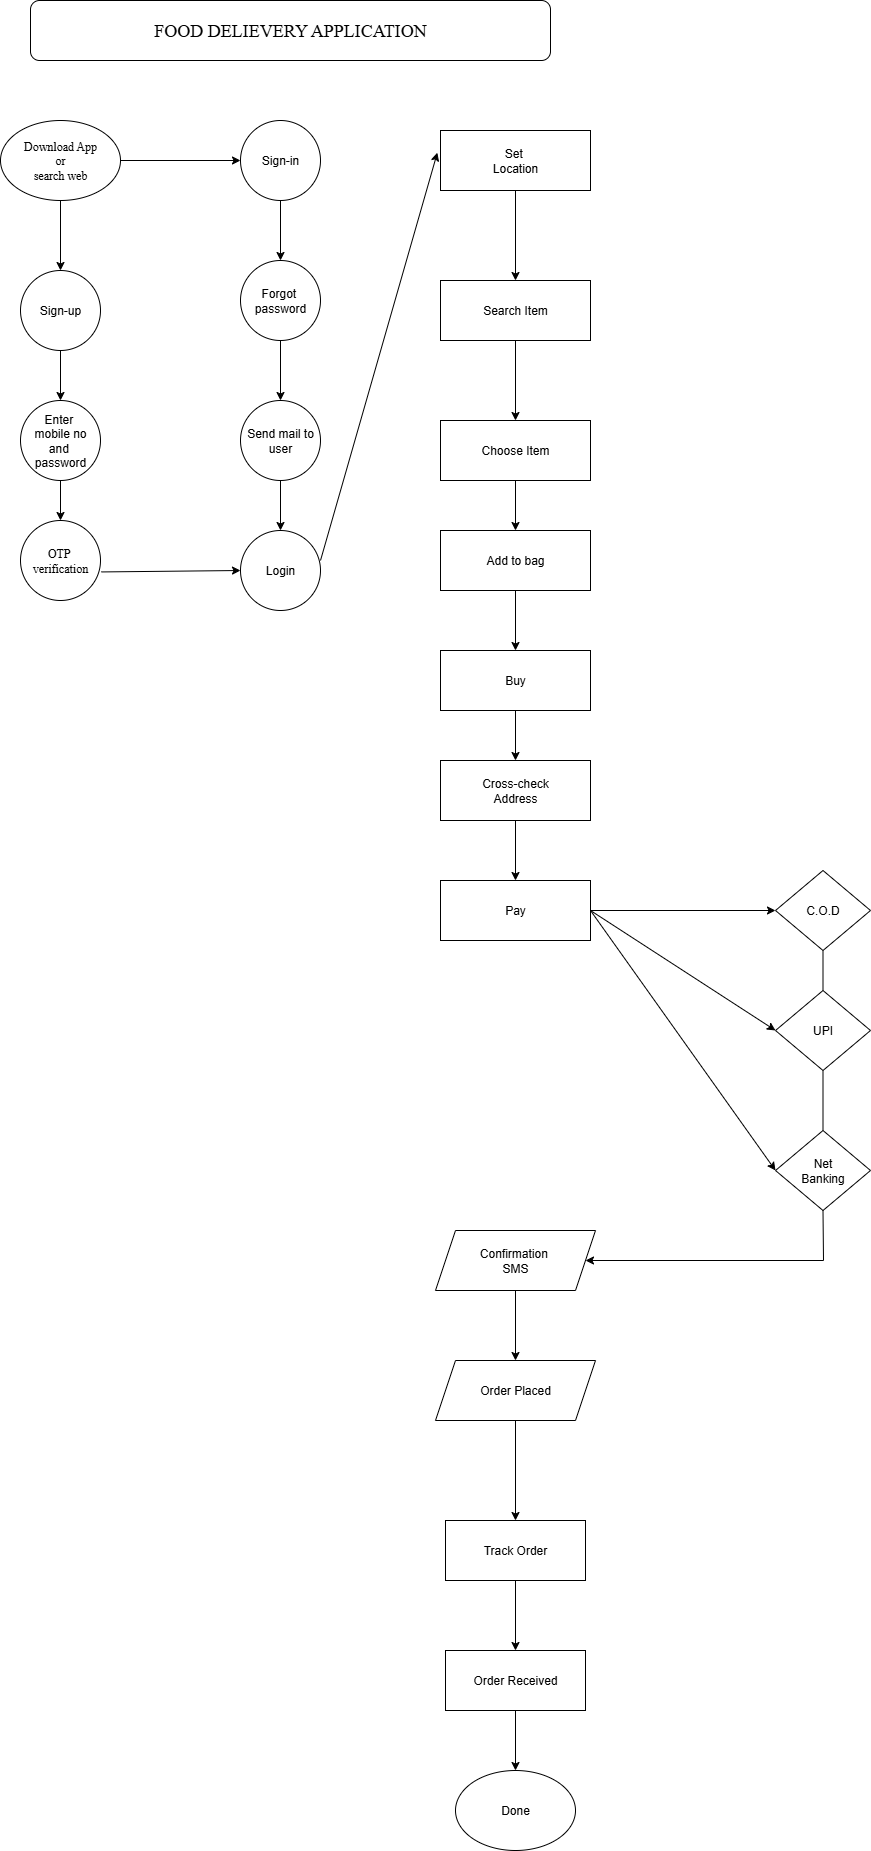

The diagram above was exported from draw.io. Its source (the exported page's mxGraphModel, read from the mxfile embedded in the PNG):
<mxGraphModel dx="1042" dy="1696" grid="1" gridSize="10" guides="1" tooltips="1" connect="1" arrows="1" fold="1" page="1" pageScale="1" pageWidth="850" pageHeight="1100" math="0" shadow="0">
  <root>
    <mxCell id="0" />
    <mxCell id="1" parent="0" />
    <mxCell id="kyR8Xc17ybiQprt5x9Sc-1" value="&lt;font face=&quot;Times New Roman&quot; style=&quot;font-size: 18px;&quot;&gt;FOOD DELIEVERY APPLICATION&lt;/font&gt;" style="rounded=1;whiteSpace=wrap;html=1;" parent="1" vertex="1">
      <mxGeometry x="200" y="-260" width="520" height="60" as="geometry" />
    </mxCell>
    <mxCell id="3r4EcEoE6-KPvrWv0c_q-6" value="" style="edgeStyle=orthogonalEdgeStyle;rounded=0;orthogonalLoop=1;jettySize=auto;html=1;entryX=0;entryY=0.5;entryDx=0;entryDy=0;" edge="1" parent="1" source="kyR8Xc17ybiQprt5x9Sc-2" target="kyR8Xc17ybiQprt5x9Sc-9">
      <mxGeometry relative="1" as="geometry">
        <mxPoint x="370" y="-80" as="targetPoint" />
      </mxGeometry>
    </mxCell>
    <mxCell id="3r4EcEoE6-KPvrWv0c_q-7" value="" style="edgeStyle=orthogonalEdgeStyle;rounded=0;orthogonalLoop=1;jettySize=auto;html=1;" edge="1" parent="1" source="kyR8Xc17ybiQprt5x9Sc-2" target="kyR8Xc17ybiQprt5x9Sc-10">
      <mxGeometry relative="1" as="geometry" />
    </mxCell>
    <mxCell id="kyR8Xc17ybiQprt5x9Sc-2" value="&lt;font face=&quot;Times New Roman&quot;&gt;Download App&lt;/font&gt;&lt;div&gt;&lt;font face=&quot;Times New Roman&quot;&gt;or&lt;/font&gt;&lt;/div&gt;&lt;div&gt;&lt;font face=&quot;Times New Roman&quot;&gt;search web&lt;/font&gt;&lt;/div&gt;" style="ellipse;whiteSpace=wrap;html=1;" parent="1" vertex="1">
      <mxGeometry x="170" y="-140" width="120" height="80" as="geometry" />
    </mxCell>
    <mxCell id="3r4EcEoE6-KPvrWv0c_q-2" value="" style="edgeStyle=orthogonalEdgeStyle;rounded=0;orthogonalLoop=1;jettySize=auto;html=1;" edge="1" parent="1" source="kyR8Xc17ybiQprt5x9Sc-9" target="kyR8Xc17ybiQprt5x9Sc-13">
      <mxGeometry relative="1" as="geometry" />
    </mxCell>
    <mxCell id="kyR8Xc17ybiQprt5x9Sc-9" value="Sign-in" style="ellipse;whiteSpace=wrap;html=1;aspect=fixed;" parent="1" vertex="1">
      <mxGeometry x="410" y="-140" width="80" height="80" as="geometry" />
    </mxCell>
    <mxCell id="3r4EcEoE6-KPvrWv0c_q-8" value="" style="edgeStyle=orthogonalEdgeStyle;rounded=0;orthogonalLoop=1;jettySize=auto;html=1;" edge="1" parent="1" source="kyR8Xc17ybiQprt5x9Sc-10" target="kyR8Xc17ybiQprt5x9Sc-15">
      <mxGeometry relative="1" as="geometry" />
    </mxCell>
    <mxCell id="kyR8Xc17ybiQprt5x9Sc-10" value="Sign-up" style="ellipse;whiteSpace=wrap;html=1;aspect=fixed;" parent="1" vertex="1">
      <mxGeometry x="190" y="10" width="80" height="80" as="geometry" />
    </mxCell>
    <mxCell id="kyR8Xc17ybiQprt5x9Sc-12" value="&lt;font face=&quot;Times New Roman&quot;&gt;OTP&amp;nbsp;&lt;/font&gt;&lt;div&gt;&lt;font face=&quot;Times New Roman&quot;&gt;verification&lt;/font&gt;&lt;/div&gt;" style="ellipse;whiteSpace=wrap;html=1;aspect=fixed;" parent="1" vertex="1">
      <mxGeometry x="190" y="260" width="80" height="80" as="geometry" />
    </mxCell>
    <mxCell id="3r4EcEoE6-KPvrWv0c_q-3" value="" style="edgeStyle=orthogonalEdgeStyle;rounded=0;orthogonalLoop=1;jettySize=auto;html=1;" edge="1" parent="1" source="kyR8Xc17ybiQprt5x9Sc-13" target="kyR8Xc17ybiQprt5x9Sc-16">
      <mxGeometry relative="1" as="geometry" />
    </mxCell>
    <mxCell id="kyR8Xc17ybiQprt5x9Sc-13" value="Forgot&amp;nbsp;&lt;div&gt;password&lt;/div&gt;" style="ellipse;whiteSpace=wrap;html=1;aspect=fixed;" parent="1" vertex="1">
      <mxGeometry x="410" width="80" height="80" as="geometry" />
    </mxCell>
    <mxCell id="3r4EcEoE6-KPvrWv0c_q-9" value="" style="edgeStyle=orthogonalEdgeStyle;rounded=0;orthogonalLoop=1;jettySize=auto;html=1;" edge="1" parent="1" source="kyR8Xc17ybiQprt5x9Sc-15" target="kyR8Xc17ybiQprt5x9Sc-12">
      <mxGeometry relative="1" as="geometry" />
    </mxCell>
    <mxCell id="kyR8Xc17ybiQprt5x9Sc-15" value="Enter&amp;nbsp;&lt;div&gt;mobile no&lt;/div&gt;&lt;div&gt;and&amp;nbsp;&lt;/div&gt;&lt;div&gt;password&lt;/div&gt;" style="ellipse;whiteSpace=wrap;html=1;aspect=fixed;" parent="1" vertex="1">
      <mxGeometry x="190" y="140" width="80" height="80" as="geometry" />
    </mxCell>
    <mxCell id="3r4EcEoE6-KPvrWv0c_q-4" value="" style="edgeStyle=orthogonalEdgeStyle;rounded=0;orthogonalLoop=1;jettySize=auto;html=1;" edge="1" parent="1" source="kyR8Xc17ybiQprt5x9Sc-16" target="3r4EcEoE6-KPvrWv0c_q-1">
      <mxGeometry relative="1" as="geometry" />
    </mxCell>
    <mxCell id="kyR8Xc17ybiQprt5x9Sc-16" value="Send mail to user" style="ellipse;whiteSpace=wrap;html=1;aspect=fixed;" parent="1" vertex="1">
      <mxGeometry x="410" y="140" width="80" height="80" as="geometry" />
    </mxCell>
    <mxCell id="3r4EcEoE6-KPvrWv0c_q-13" value="" style="edgeStyle=orthogonalEdgeStyle;rounded=0;orthogonalLoop=1;jettySize=auto;html=1;" edge="1" parent="1" source="kyR8Xc17ybiQprt5x9Sc-17" target="kyR8Xc17ybiQprt5x9Sc-18">
      <mxGeometry relative="1" as="geometry" />
    </mxCell>
    <mxCell id="kyR8Xc17ybiQprt5x9Sc-17" value="Set&amp;nbsp;&lt;div&gt;Location&lt;/div&gt;" style="rounded=0;whiteSpace=wrap;html=1;" parent="1" vertex="1">
      <mxGeometry x="610" y="-130" width="150" height="60" as="geometry" />
    </mxCell>
    <mxCell id="3r4EcEoE6-KPvrWv0c_q-14" value="" style="edgeStyle=orthogonalEdgeStyle;rounded=0;orthogonalLoop=1;jettySize=auto;html=1;" edge="1" parent="1" source="kyR8Xc17ybiQprt5x9Sc-18" target="kyR8Xc17ybiQprt5x9Sc-19">
      <mxGeometry relative="1" as="geometry" />
    </mxCell>
    <mxCell id="kyR8Xc17ybiQprt5x9Sc-18" value="Search Item" style="rounded=0;whiteSpace=wrap;html=1;" parent="1" vertex="1">
      <mxGeometry x="610" y="20" width="150" height="60" as="geometry" />
    </mxCell>
    <mxCell id="3r4EcEoE6-KPvrWv0c_q-15" value="" style="edgeStyle=orthogonalEdgeStyle;rounded=0;orthogonalLoop=1;jettySize=auto;html=1;" edge="1" parent="1" source="kyR8Xc17ybiQprt5x9Sc-19" target="kyR8Xc17ybiQprt5x9Sc-21">
      <mxGeometry relative="1" as="geometry" />
    </mxCell>
    <mxCell id="kyR8Xc17ybiQprt5x9Sc-19" value="Choose Item" style="rounded=0;whiteSpace=wrap;html=1;" parent="1" vertex="1">
      <mxGeometry x="610" y="160" width="150" height="60" as="geometry" />
    </mxCell>
    <mxCell id="3r4EcEoE6-KPvrWv0c_q-16" value="" style="edgeStyle=orthogonalEdgeStyle;rounded=0;orthogonalLoop=1;jettySize=auto;html=1;" edge="1" parent="1" source="kyR8Xc17ybiQprt5x9Sc-21" target="kyR8Xc17ybiQprt5x9Sc-23">
      <mxGeometry relative="1" as="geometry" />
    </mxCell>
    <mxCell id="kyR8Xc17ybiQprt5x9Sc-21" value="Add to bag" style="rounded=0;whiteSpace=wrap;html=1;" parent="1" vertex="1">
      <mxGeometry x="610" y="270" width="150" height="60" as="geometry" />
    </mxCell>
    <mxCell id="3r4EcEoE6-KPvrWv0c_q-17" value="" style="edgeStyle=orthogonalEdgeStyle;rounded=0;orthogonalLoop=1;jettySize=auto;html=1;" edge="1" parent="1" source="kyR8Xc17ybiQprt5x9Sc-23" target="kyR8Xc17ybiQprt5x9Sc-24">
      <mxGeometry relative="1" as="geometry" />
    </mxCell>
    <mxCell id="kyR8Xc17ybiQprt5x9Sc-23" value="Buy" style="rounded=0;whiteSpace=wrap;html=1;" parent="1" vertex="1">
      <mxGeometry x="610" y="390" width="150" height="60" as="geometry" />
    </mxCell>
    <mxCell id="3r4EcEoE6-KPvrWv0c_q-18" value="" style="edgeStyle=orthogonalEdgeStyle;rounded=0;orthogonalLoop=1;jettySize=auto;html=1;" edge="1" parent="1" source="kyR8Xc17ybiQprt5x9Sc-24" target="kyR8Xc17ybiQprt5x9Sc-25">
      <mxGeometry relative="1" as="geometry" />
    </mxCell>
    <mxCell id="kyR8Xc17ybiQprt5x9Sc-24" value="Cross-check&lt;div&gt;Address&lt;/div&gt;" style="rounded=0;whiteSpace=wrap;html=1;" parent="1" vertex="1">
      <mxGeometry x="610" y="500" width="150" height="60" as="geometry" />
    </mxCell>
    <mxCell id="kyR8Xc17ybiQprt5x9Sc-25" value="Pay" style="rounded=0;whiteSpace=wrap;html=1;" parent="1" vertex="1">
      <mxGeometry x="610" y="620" width="150" height="60" as="geometry" />
    </mxCell>
    <mxCell id="kyR8Xc17ybiQprt5x9Sc-26" value="C.O.D" style="rhombus;whiteSpace=wrap;html=1;" parent="1" vertex="1">
      <mxGeometry x="945" y="610" width="95" height="80" as="geometry" />
    </mxCell>
    <mxCell id="kyR8Xc17ybiQprt5x9Sc-27" value="UPI" style="rhombus;whiteSpace=wrap;html=1;" parent="1" vertex="1">
      <mxGeometry x="945" y="730" width="95" height="80" as="geometry" />
    </mxCell>
    <mxCell id="kyR8Xc17ybiQprt5x9Sc-28" value="Net&lt;div&gt;Banking&lt;/div&gt;" style="rhombus;whiteSpace=wrap;html=1;" parent="1" vertex="1">
      <mxGeometry x="945" y="870" width="95" height="80" as="geometry" />
    </mxCell>
    <mxCell id="3r4EcEoE6-KPvrWv0c_q-27" value="" style="edgeStyle=orthogonalEdgeStyle;rounded=0;orthogonalLoop=1;jettySize=auto;html=1;" edge="1" parent="1" source="kyR8Xc17ybiQprt5x9Sc-29" target="kyR8Xc17ybiQprt5x9Sc-30">
      <mxGeometry relative="1" as="geometry" />
    </mxCell>
    <mxCell id="kyR8Xc17ybiQprt5x9Sc-29" value="Confirmation&amp;nbsp;&lt;div&gt;SMS&lt;/div&gt;" style="shape=parallelogram;perimeter=parallelogramPerimeter;whiteSpace=wrap;html=1;fixedSize=1;" parent="1" vertex="1">
      <mxGeometry x="605" y="970" width="160" height="60" as="geometry" />
    </mxCell>
    <mxCell id="3r4EcEoE6-KPvrWv0c_q-29" value="" style="edgeStyle=orthogonalEdgeStyle;rounded=0;orthogonalLoop=1;jettySize=auto;html=1;" edge="1" parent="1" source="kyR8Xc17ybiQprt5x9Sc-30" target="kyR8Xc17ybiQprt5x9Sc-31">
      <mxGeometry relative="1" as="geometry" />
    </mxCell>
    <mxCell id="kyR8Xc17ybiQprt5x9Sc-30" value="Order Placed" style="shape=parallelogram;perimeter=parallelogramPerimeter;whiteSpace=wrap;html=1;fixedSize=1;" parent="1" vertex="1">
      <mxGeometry x="605" y="1100" width="160" height="60" as="geometry" />
    </mxCell>
    <mxCell id="3r4EcEoE6-KPvrWv0c_q-30" value="" style="edgeStyle=orthogonalEdgeStyle;rounded=0;orthogonalLoop=1;jettySize=auto;html=1;" edge="1" parent="1" source="kyR8Xc17ybiQprt5x9Sc-31" target="kyR8Xc17ybiQprt5x9Sc-33">
      <mxGeometry relative="1" as="geometry" />
    </mxCell>
    <mxCell id="kyR8Xc17ybiQprt5x9Sc-31" value="Track Order" style="rounded=0;whiteSpace=wrap;html=1;" parent="1" vertex="1">
      <mxGeometry x="615" y="1260" width="140" height="60" as="geometry" />
    </mxCell>
    <mxCell id="3r4EcEoE6-KPvrWv0c_q-31" value="" style="edgeStyle=orthogonalEdgeStyle;rounded=0;orthogonalLoop=1;jettySize=auto;html=1;" edge="1" parent="1" source="kyR8Xc17ybiQprt5x9Sc-33" target="kyR8Xc17ybiQprt5x9Sc-34">
      <mxGeometry relative="1" as="geometry" />
    </mxCell>
    <mxCell id="kyR8Xc17ybiQprt5x9Sc-33" value="Order Received" style="rounded=0;whiteSpace=wrap;html=1;" parent="1" vertex="1">
      <mxGeometry x="615" y="1390" width="140" height="60" as="geometry" />
    </mxCell>
    <mxCell id="kyR8Xc17ybiQprt5x9Sc-34" value="Done" style="ellipse;whiteSpace=wrap;html=1;" parent="1" vertex="1">
      <mxGeometry x="625" y="1510" width="120" height="80" as="geometry" />
    </mxCell>
    <mxCell id="3r4EcEoE6-KPvrWv0c_q-1" value="Login" style="ellipse;whiteSpace=wrap;html=1;aspect=fixed;" vertex="1" parent="1">
      <mxGeometry x="410" y="270" width="80" height="80" as="geometry" />
    </mxCell>
    <mxCell id="3r4EcEoE6-KPvrWv0c_q-12" value="" style="endArrow=classic;html=1;rounded=0;entryX=-0.021;entryY=0.37;entryDx=0;entryDy=0;entryPerimeter=0;" edge="1" parent="1" target="kyR8Xc17ybiQprt5x9Sc-17">
      <mxGeometry width="50" height="50" relative="1" as="geometry">
        <mxPoint x="490" y="300" as="sourcePoint" />
        <mxPoint x="540" y="250" as="targetPoint" />
      </mxGeometry>
    </mxCell>
    <mxCell id="3r4EcEoE6-KPvrWv0c_q-19" value="" style="endArrow=classic;html=1;rounded=0;exitX=1;exitY=0.5;exitDx=0;exitDy=0;entryX=0;entryY=0.5;entryDx=0;entryDy=0;" edge="1" parent="1" source="kyR8Xc17ybiQprt5x9Sc-25" target="kyR8Xc17ybiQprt5x9Sc-26">
      <mxGeometry width="50" height="50" relative="1" as="geometry">
        <mxPoint x="760" y="650" as="sourcePoint" />
        <mxPoint x="810" y="600" as="targetPoint" />
      </mxGeometry>
    </mxCell>
    <mxCell id="3r4EcEoE6-KPvrWv0c_q-20" value="" style="endArrow=none;html=1;rounded=0;entryX=0.5;entryY=1;entryDx=0;entryDy=0;exitX=0.5;exitY=0;exitDx=0;exitDy=0;" edge="1" parent="1" source="kyR8Xc17ybiQprt5x9Sc-27" target="kyR8Xc17ybiQprt5x9Sc-26">
      <mxGeometry width="50" height="50" relative="1" as="geometry">
        <mxPoint x="990" y="740" as="sourcePoint" />
        <mxPoint x="1040" y="690" as="targetPoint" />
      </mxGeometry>
    </mxCell>
    <mxCell id="3r4EcEoE6-KPvrWv0c_q-21" value="" style="endArrow=none;html=1;rounded=0;entryX=0.5;entryY=1;entryDx=0;entryDy=0;" edge="1" parent="1" source="kyR8Xc17ybiQprt5x9Sc-28" target="kyR8Xc17ybiQprt5x9Sc-27">
      <mxGeometry width="50" height="50" relative="1" as="geometry">
        <mxPoint x="990" y="870" as="sourcePoint" />
        <mxPoint x="1040" y="820" as="targetPoint" />
      </mxGeometry>
    </mxCell>
    <mxCell id="3r4EcEoE6-KPvrWv0c_q-23" value="" style="endArrow=classic;html=1;rounded=0;entryX=0;entryY=0.5;entryDx=0;entryDy=0;exitX=1;exitY=0.5;exitDx=0;exitDy=0;" edge="1" parent="1" source="kyR8Xc17ybiQprt5x9Sc-25" target="kyR8Xc17ybiQprt5x9Sc-27">
      <mxGeometry width="50" height="50" relative="1" as="geometry">
        <mxPoint x="800" y="630" as="sourcePoint" />
        <mxPoint x="850" y="580" as="targetPoint" />
      </mxGeometry>
    </mxCell>
    <mxCell id="3r4EcEoE6-KPvrWv0c_q-25" value="" style="endArrow=classic;html=1;rounded=0;entryX=0;entryY=0.5;entryDx=0;entryDy=0;exitX=1;exitY=0.5;exitDx=0;exitDy=0;" edge="1" parent="1" source="kyR8Xc17ybiQprt5x9Sc-25" target="kyR8Xc17ybiQprt5x9Sc-28">
      <mxGeometry width="50" height="50" relative="1" as="geometry">
        <mxPoint x="840" y="840" as="sourcePoint" />
        <mxPoint x="890" y="790" as="targetPoint" />
      </mxGeometry>
    </mxCell>
    <mxCell id="3r4EcEoE6-KPvrWv0c_q-26" value="" style="endArrow=classic;html=1;rounded=0;entryX=0;entryY=0.5;entryDx=0;entryDy=0;exitX=1.01;exitY=0.643;exitDx=0;exitDy=0;exitPerimeter=0;" edge="1" parent="1" source="kyR8Xc17ybiQprt5x9Sc-12" target="3r4EcEoE6-KPvrWv0c_q-1">
      <mxGeometry width="50" height="50" relative="1" as="geometry">
        <mxPoint x="280" y="310" as="sourcePoint" />
        <mxPoint x="330" y="260" as="targetPoint" />
      </mxGeometry>
    </mxCell>
    <mxCell id="3r4EcEoE6-KPvrWv0c_q-33" value="" style="endArrow=classic;html=1;rounded=0;exitX=0.5;exitY=1;exitDx=0;exitDy=0;entryX=1;entryY=0.5;entryDx=0;entryDy=0;" edge="1" parent="1" source="kyR8Xc17ybiQprt5x9Sc-28" target="kyR8Xc17ybiQprt5x9Sc-29">
      <mxGeometry width="50" height="50" relative="1" as="geometry">
        <mxPoint x="860" y="1030" as="sourcePoint" />
        <mxPoint x="910" y="980" as="targetPoint" />
        <Array as="points">
          <mxPoint x="993" y="1000" />
        </Array>
      </mxGeometry>
    </mxCell>
  </root>
</mxGraphModel>